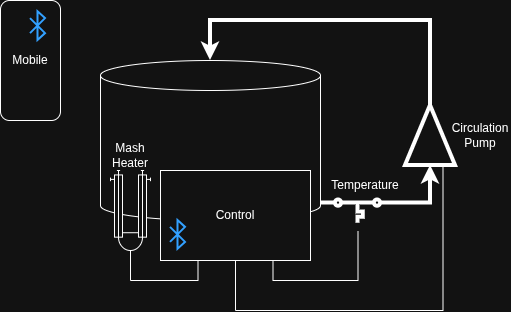

The diagram above was exported from draw.io. Its source (the exported page's mxGraphModel, read from the mxfile embedded in the PNG):
<mxGraphModel dx="872" dy="447" grid="1" gridSize="10" guides="1" tooltips="1" connect="1" arrows="1" fold="1" page="1" pageScale="1" pageWidth="827" pageHeight="1169" math="0" shadow="0">
  <root>
    <mxCell id="0" />
    <mxCell id="1" parent="0" />
    <mxCell id="hjZTk592l-m3-X1LqTMq-20" parent="1" style="rounded=1;whiteSpace=wrap;html=1;" value="Mobile" vertex="1">
      <mxGeometry height="120" width="60" x="160" y="70" as="geometry" />
    </mxCell>
    <mxCell id="hjZTk592l-m3-X1LqTMq-1" parent="1" style="shape=cylinder3;whiteSpace=wrap;html=1;boundedLbl=1;backgroundOutline=1;size=15;" value="" vertex="1">
      <mxGeometry height="160" width="220" x="260" y="130" as="geometry" />
    </mxCell>
    <mxCell id="hjZTk592l-m3-X1LqTMq-12" edge="1" parent="1" source="hjZTk592l-m3-X1LqTMq-2" style="edgeStyle=orthogonalEdgeStyle;rounded=0;orthogonalLoop=1;jettySize=auto;html=1;exitX=0;exitY=0.75;exitDx=0;exitDy=0;entryX=0.5;entryY=1;entryDx=0;entryDy=0;endArrow=none;endFill=0;" target="hjZTk592l-m3-X1LqTMq-5">
      <mxGeometry relative="1" as="geometry">
        <Array as="points">
          <mxPoint x="603" y="380" />
          <mxPoint x="395" y="380" />
        </Array>
      </mxGeometry>
    </mxCell>
    <mxCell id="hjZTk592l-m3-X1LqTMq-2" parent="1" style="triangle;whiteSpace=wrap;html=1;rotation=-90;strokeWidth=4;" value="" vertex="1">
      <mxGeometry height="50" width="60" x="560" y="180" as="geometry" />
    </mxCell>
    <mxCell id="hjZTk592l-m3-X1LqTMq-5" parent="1" style="rounded=0;whiteSpace=wrap;html=1;" value="Control" vertex="1">
      <mxGeometry height="90" width="150" x="320" y="240" as="geometry" />
    </mxCell>
    <mxCell id="hjZTk592l-m3-X1LqTMq-6" parent="1" style="text;html=1;whiteSpace=wrap;strokeColor=none;fillColor=none;align=center;verticalAlign=middle;rounded=0;" value="Circulation Pump" vertex="1">
      <mxGeometry height="30" width="60" x="610" y="190" as="geometry" />
    </mxCell>
    <mxCell id="hjZTk592l-m3-X1LqTMq-8" edge="1" parent="1" source="hjZTk592l-m3-X1LqTMq-2" style="edgeStyle=orthogonalEdgeStyle;rounded=0;orthogonalLoop=1;jettySize=auto;html=1;strokeWidth=4;" target="hjZTk592l-m3-X1LqTMq-1">
      <mxGeometry relative="1" as="geometry">
        <Array as="points">
          <mxPoint x="590" y="90" />
          <mxPoint x="370" y="90" />
        </Array>
      </mxGeometry>
    </mxCell>
    <mxCell id="hjZTk592l-m3-X1LqTMq-10" edge="1" parent="1" source="hjZTk592l-m3-X1LqTMq-7" style="edgeStyle=orthogonalEdgeStyle;rounded=0;orthogonalLoop=1;jettySize=auto;html=1;exitX=1;exitY=0.1;exitDx=0;exitDy=0;entryX=0;entryY=0.5;entryDx=0;entryDy=0;strokeWidth=4;" target="hjZTk592l-m3-X1LqTMq-2">
      <mxGeometry relative="1" as="geometry">
        <Array as="points">
          <mxPoint x="590" y="273" />
        </Array>
      </mxGeometry>
    </mxCell>
    <mxCell id="hjZTk592l-m3-X1LqTMq-13" edge="1" parent="1" source="hjZTk592l-m3-X1LqTMq-7" style="edgeStyle=orthogonalEdgeStyle;rounded=0;orthogonalLoop=1;jettySize=auto;html=1;entryX=0.75;entryY=1;entryDx=0;entryDy=0;endArrow=none;endFill=0;" target="hjZTk592l-m3-X1LqTMq-5">
      <mxGeometry relative="1" as="geometry">
        <Array as="points">
          <mxPoint x="518" y="350" />
          <mxPoint x="433" y="350" />
        </Array>
      </mxGeometry>
    </mxCell>
    <mxCell id="hjZTk592l-m3-X1LqTMq-7" parent="1" style="html=1;shape=mxgraph.electrical.electro-mechanical.temperatureActuatedSwitch;aspect=fixed;elSwitchState=on;strokeWidth=4;" value="" vertex="1">
      <mxGeometry height="31" width="75" x="480" y="269.5" as="geometry" />
    </mxCell>
    <mxCell id="hjZTk592l-m3-X1LqTMq-14" parent="1" style="text;html=1;whiteSpace=wrap;strokeColor=none;fillColor=none;align=center;verticalAlign=middle;rounded=0;" value="Temperature" vertex="1">
      <mxGeometry height="30" width="60" x="495" y="239.5" as="geometry" />
    </mxCell>
    <mxCell id="hjZTk592l-m3-X1LqTMq-16" edge="1" parent="1" source="hjZTk592l-m3-X1LqTMq-15" style="edgeStyle=orthogonalEdgeStyle;rounded=0;orthogonalLoop=1;jettySize=auto;html=1;entryX=0.25;entryY=1;entryDx=0;entryDy=0;endArrow=none;endFill=0;" target="hjZTk592l-m3-X1LqTMq-5">
      <mxGeometry relative="1" as="geometry">
        <Array as="points">
          <mxPoint x="290" y="350" />
          <mxPoint x="358" y="350" />
        </Array>
      </mxGeometry>
    </mxCell>
    <mxCell id="hjZTk592l-m3-X1LqTMq-15" parent="1" style="shape=mxgraph.pid.heat_exchangers.double_pipe_heat_exchanger;html=1;pointerEvents=1;align=center;verticalLabelPosition=bottom;verticalAlign=top;dashed=0;rotation=90;" value="" vertex="1">
      <mxGeometry height="40" width="80" x="250" y="260" as="geometry" />
    </mxCell>
    <mxCell id="hjZTk592l-m3-X1LqTMq-17" parent="1" style="text;html=1;whiteSpace=wrap;strokeColor=none;fillColor=none;align=center;verticalAlign=middle;rounded=0;" value="Mash Heater" vertex="1">
      <mxGeometry height="30" width="60" x="260" y="209.5" as="geometry" />
    </mxCell>
    <mxCell id="hjZTk592l-m3-X1LqTMq-18" parent="1" style="html=1;verticalLabelPosition=bottom;align=center;labelBackgroundColor=#ffffff;verticalAlign=top;strokeWidth=2;strokeColor=#0080F0;shadow=0;dashed=0;shape=mxgraph.ios7.icons.bluetooth;pointerEvents=1" value="" vertex="1">
      <mxGeometry height="28.799999999999997" width="15" x="330" y="290" as="geometry" />
    </mxCell>
    <mxCell id="hjZTk592l-m3-X1LqTMq-19" parent="1" style="html=1;verticalLabelPosition=bottom;align=center;labelBackgroundColor=#ffffff;verticalAlign=top;strokeWidth=2;strokeColor=#0080F0;shadow=0;dashed=0;shape=mxgraph.ios7.icons.bluetooth;pointerEvents=1" value="" vertex="1">
      <mxGeometry height="28.799999999999997" width="15" x="190" y="81.19999999999999" as="geometry" />
    </mxCell>
  </root>
</mxGraphModel>